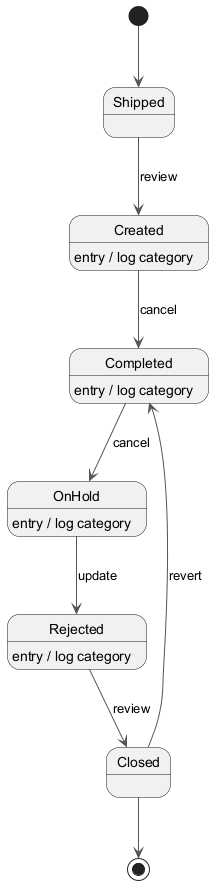

The diagram above was rendered by PlantUML. Its source (embedded in the PNG):
@startuml
skinparam monochrome true
skinparam ArrowColor #555555
[*] --> Shipped
Shipped --> Created : review
Created --> Completed : cancel
Created : entry / log category
Completed --> OnHold : cancel
Completed : entry / log category
OnHold --> Rejected : update
OnHold : entry / log category
Rejected --> Closed : review
Rejected : entry / log category
Closed --> Completed : revert
Closed --> [*]
@enduml